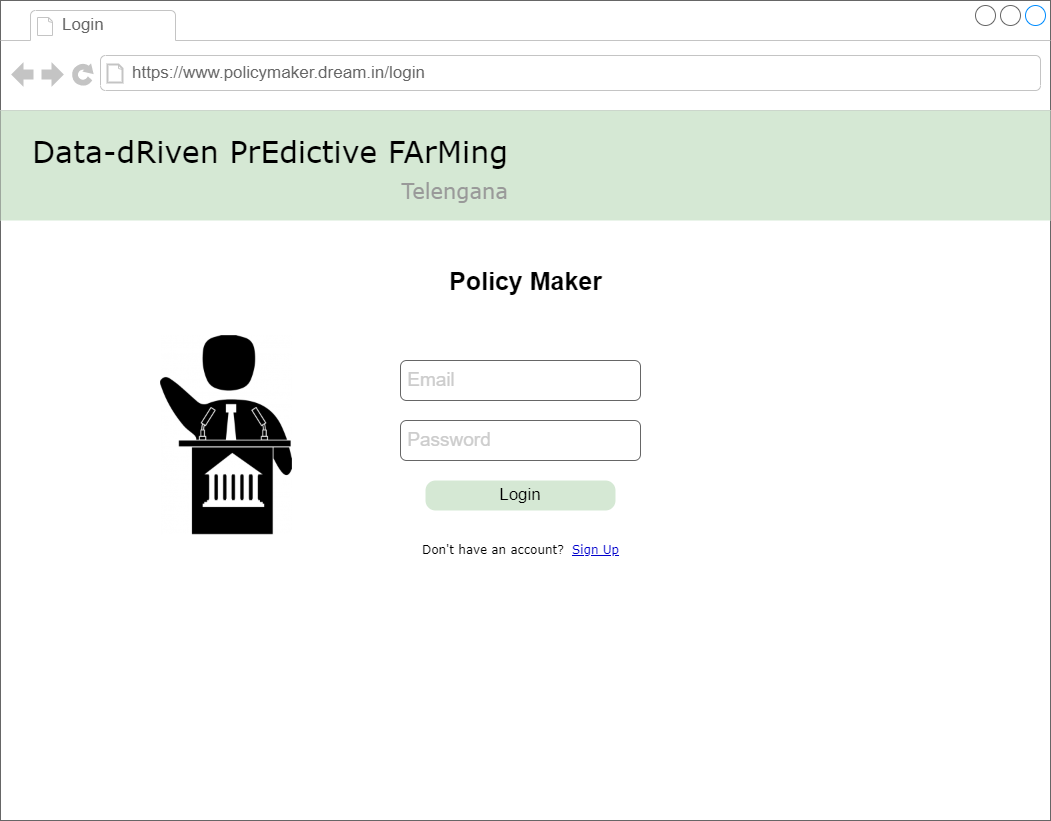

The diagram above was exported from draw.io. Its source (the exported page's mxGraphModel, read from the mxfile embedded in the PNG):
<mxGraphModel dx="2062" dy="1114" grid="1" gridSize="10" guides="1" tooltips="1" connect="1" arrows="1" fold="1" page="1" pageScale="1" pageWidth="1100" pageHeight="850" background="#ffffff" math="0" shadow="0">
  <root>
    <mxCell id="IIv4aoGruXzVyJvrTSg5-0" />
    <mxCell id="IIv4aoGruXzVyJvrTSg5-1" parent="IIv4aoGruXzVyJvrTSg5-0" />
    <mxCell id="IIv4aoGruXzVyJvrTSg5-2" value="" style="strokeWidth=1;shadow=0;dashed=0;align=center;html=1;shape=mxgraph.mockup.containers.browserWindow;rSize=0;strokeColor=#666666;mainText=,;recursiveResize=0;rounded=0;labelBackgroundColor=none;fontFamily=Verdana;fontSize=12" parent="IIv4aoGruXzVyJvrTSg5-1" vertex="1">
      <mxGeometry x="30" y="20" width="1050" height="820" as="geometry" />
    </mxCell>
    <mxCell id="IIv4aoGruXzVyJvrTSg5-3" value="Login" style="strokeWidth=1;shadow=0;dashed=0;align=center;html=1;shape=mxgraph.mockup.containers.anchor;fontSize=17;fontColor=#666666;align=left;" parent="IIv4aoGruXzVyJvrTSg5-2" vertex="1">
      <mxGeometry x="60" y="12" width="110" height="26" as="geometry" />
    </mxCell>
    <mxCell id="IIv4aoGruXzVyJvrTSg5-4" value="https://www.policymaker.dream.in/login" style="strokeWidth=1;shadow=0;dashed=0;align=center;html=1;shape=mxgraph.mockup.containers.anchor;rSize=0;fontSize=17;fontColor=#666666;align=left;" parent="IIv4aoGruXzVyJvrTSg5-2" vertex="1">
      <mxGeometry x="130" y="60" width="250" height="26" as="geometry" />
    </mxCell>
    <mxCell id="IIv4aoGruXzVyJvrTSg5-18" value="Login" style="strokeWidth=1;shadow=0;dashed=0;align=center;html=1;shape=mxgraph.mockup.buttons.button;strokeColor=none;mainText=;buttonStyle=round;fontSize=17;fontStyle=0;fillColor=#d5e8d4;whiteSpace=wrap;rounded=0;labelBackgroundColor=none;" parent="IIv4aoGruXzVyJvrTSg5-2" vertex="1">
      <mxGeometry x="425" y="480" width="190" height="30" as="geometry" />
    </mxCell>
    <mxCell id="oXUL8q1n8pQzmbFwrE-W-0" value="&lt;font style=&quot;font-size: 19px&quot; color=&quot;#cccccc&quot;&gt;&amp;nbsp;Email&lt;/font&gt;" style="rounded=1;whiteSpace=wrap;html=1;fillColor=none;fontColor=#333333;strokeColor=#666666;align=left;" parent="IIv4aoGruXzVyJvrTSg5-2" vertex="1">
      <mxGeometry x="400" y="360" width="240" height="40" as="geometry" />
    </mxCell>
    <mxCell id="oXUL8q1n8pQzmbFwrE-W-6" value="&lt;font style=&quot;font-size: 19px&quot; color=&quot;#cccccc&quot;&gt;&amp;nbsp;Password&lt;/font&gt;" style="rounded=1;whiteSpace=wrap;html=1;fillColor=none;fontColor=#333333;strokeColor=#666666;align=left;" parent="IIv4aoGruXzVyJvrTSg5-2" vertex="1">
      <mxGeometry x="400" y="420" width="240" height="40" as="geometry" />
    </mxCell>
    <mxCell id="3ReOYcK-w9QPP8YMfjpF-0" value="Don't have an account?" style="text;html=1;points=[];align=left;verticalAlign=top;spacingTop=-4;fontSize=12;fontFamily=Verdana;whiteSpace=wrap;" parent="IIv4aoGruXzVyJvrTSg5-2" vertex="1">
      <mxGeometry x="420" y="540" width="160" height="20" as="geometry" />
    </mxCell>
    <mxCell id="3ReOYcK-w9QPP8YMfjpF-1" value="&lt;u&gt;&lt;font color=&quot;#0000cc&quot;&gt;Sign Up&lt;/font&gt;&lt;/u&gt;" style="text;html=1;points=[];align=left;verticalAlign=top;spacingTop=-4;fontSize=12;fontFamily=Verdana;whiteSpace=wrap;" parent="IIv4aoGruXzVyJvrTSg5-2" vertex="1">
      <mxGeometry x="570" y="540" width="160" height="20" as="geometry" />
    </mxCell>
    <mxCell id="nXur35glb-4Jg_EK4uEv-0" value="" style="group" parent="IIv4aoGruXzVyJvrTSg5-2" vertex="1" connectable="0">
      <mxGeometry y="110" width="1050" height="110" as="geometry" />
    </mxCell>
    <mxCell id="090bo5nz6eRDufDToz3D-0" value="" style="rounded=0;whiteSpace=wrap;html=1;fontSize=21;fillColor=#d5e8d4;strokeColor=none;" parent="nXur35glb-4Jg_EK4uEv-0" vertex="1">
      <mxGeometry width="1050" height="110" as="geometry" />
    </mxCell>
    <mxCell id="WP676Q9nCIn-qDuy5qDM-0" value="Data-dRiven PrEdictive FArMing&lt;br&gt;&lt;div style=&quot;text-align: right&quot;&gt;&lt;font style=&quot;font-size: 21px&quot; color=&quot;#999999&quot;&gt;Telengana&lt;/font&gt;&lt;/div&gt;" style="text;html=1;points=[];align=left;verticalAlign=top;spacingTop=-4;fontSize=30;fontFamily=Verdana" parent="nXur35glb-4Jg_EK4uEv-0" vertex="1">
      <mxGeometry x="30" y="20" width="480" height="70" as="geometry" />
    </mxCell>
    <mxCell id="oIjRo6xzFBd85fbnGiwA-0" value="&lt;b&gt;&lt;font color=&quot;#000000&quot; style=&quot;font-size: 25px&quot;&gt;Policy Maker&lt;/font&gt;&lt;/b&gt;" style="text;html=1;align=center;verticalAlign=middle;resizable=0;points=[];autosize=1;strokeColor=none;fillColor=none;fontColor=#B3B3B3;" vertex="1" parent="IIv4aoGruXzVyJvrTSg5-1">
      <mxGeometry x="470" y="290" width="170" height="20" as="geometry" />
    </mxCell>
    <mxCell id="Qvx47_2QHgMpYRz_lcaL-0" value="" style="shape=image;verticalLabelPosition=bottom;labelBackgroundColor=#ffffff;verticalAlign=top;aspect=fixed;imageAspect=0;image=http://www.label-pack-a-plus.eu/wp-content/uploads/2018/07/Decision-markers-198x300.png;" vertex="1" parent="IIv4aoGruXzVyJvrTSg5-1">
      <mxGeometry x="190" y="355" width="132" height="200" as="geometry" />
    </mxCell>
  </root>
</mxGraphModel>